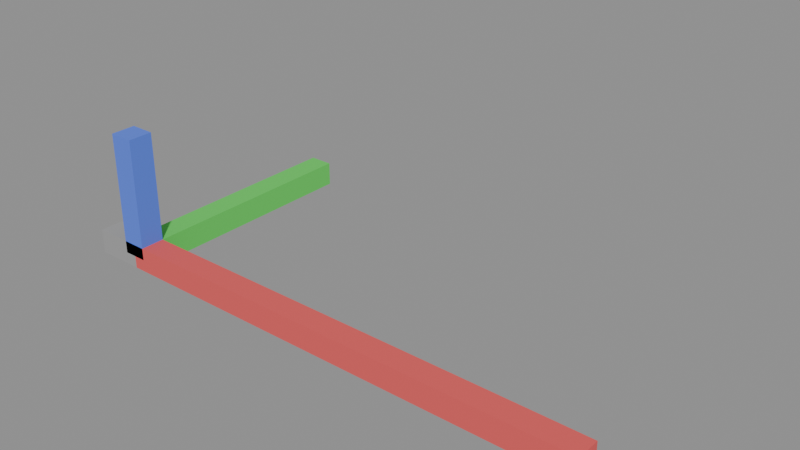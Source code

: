 # Source: marker.blend  (saved by Blender 5.2.45; exported with 4.5.12 LTS)
import bpy
from mathutils import Matrix  # noqa: F401  (used for matrix-valued properties, if any)

bpy.ops.wm.read_factory_settings(use_empty=True)
scene = bpy.context.scene
scene.name = 'Scene'

# ---- materials (node trees are filled in below, after node groups)
mat_arm_pos_x = bpy.data.materials.new('arm_pos_x')
mat_arm_pos_y = bpy.data.materials.new('arm_pos_y')
mat_arm_pos_z = bpy.data.materials.new('arm_pos_z')
mat_arm_neg_x = bpy.data.materials.new('arm_neg_x')

# ---- material node trees
mat_arm_pos_x.use_nodes = True; mat_arm_pos_x.node_tree.nodes.clear()
_N = mat_arm_pos_x.node_tree.nodes; _L = mat_arm_pos_x.node_tree.links
n0 = _N.new('ShaderNodeBsdfPrincipled'); n0.name = 'Principled BSDF'; n0.location = (-200, 100)
n0.inputs[0].default_value = (0.8, 0.1, 0.1, 1.0)
n0.inputs[2].default_value = 0.8
n0.inputs[10].default_value = 0.005
n1 = _N.new('ShaderNodeOutputMaterial'); n1.name = 'Material Output'; n1.location = (200, 100)
_L.new(n0.outputs[0], n1.inputs[0])
n1.is_active_output = True
mat_arm_pos_y.use_nodes = True; mat_arm_pos_y.node_tree.nodes.clear()
_N = mat_arm_pos_y.node_tree.nodes; _L = mat_arm_pos_y.node_tree.links
n0 = _N.new('ShaderNodeBsdfPrincipled'); n0.name = 'Principled BSDF'; n0.location = (-200, 100)
n0.inputs[0].default_value = (0.1, 0.7, 0.1, 1.0)
n0.inputs[2].default_value = 0.8
n0.inputs[10].default_value = 0.005
n1 = _N.new('ShaderNodeOutputMaterial'); n1.name = 'Material Output'; n1.location = (200, 100)
_L.new(n0.outputs[0], n1.inputs[0])
n1.is_active_output = True
mat_arm_pos_z.use_nodes = True; mat_arm_pos_z.node_tree.nodes.clear()
_N = mat_arm_pos_z.node_tree.nodes; _L = mat_arm_pos_z.node_tree.links
n0 = _N.new('ShaderNodeBsdfPrincipled'); n0.name = 'Principled BSDF'; n0.location = (-200, 100)
n0.inputs[0].default_value = (0.1, 0.2, 0.85, 1.0)
n0.inputs[2].default_value = 0.8
n0.inputs[10].default_value = 0.005
n1 = _N.new('ShaderNodeOutputMaterial'); n1.name = 'Material Output'; n1.location = (200, 100)
_L.new(n0.outputs[0], n1.inputs[0])
n1.is_active_output = True
mat_arm_neg_x.use_nodes = True; mat_arm_neg_x.node_tree.nodes.clear()
_N = mat_arm_neg_x.node_tree.nodes; _L = mat_arm_neg_x.node_tree.links
n0 = _N.new('ShaderNodeBsdfPrincipled'); n0.name = 'Principled BSDF'; n0.location = (-200, 100)
n0.inputs[0].default_value = (0.35, 0.35, 0.35, 1.0)
n0.inputs[2].default_value = 0.8
n0.inputs[10].default_value = 0.005
n1 = _N.new('ShaderNodeOutputMaterial'); n1.name = 'Material Output'; n1.location = (200, 100)
_L.new(n0.outputs[0], n1.inputs[0])
n1.is_active_output = True

# ---- meshes
me_marker = bpy.data.meshes.new('marker')
me_marker.from_pydata([(0.0, -0.025, -0.025), (0.0, -0.025, 0.025), (0.0, 0.025, -0.025), (0.0, 0.025, 0.025), (1.0, -0.025, -0.025), (1.0, -0.025, 0.025), (1.0, 0.025, -0.025), (1.0, 0.025, 0.025), (-0.025, 0.0, -0.025), (-0.025, 0.0, 0.025), (-0.025, 0.5, -0.025), (-0.025, 0.5, 0.025), (0.025, 0.0, -0.025), (0.025, 0.0, 0.025), (0.025, 0.5, -0.025), (0.025, 0.5, 0.025), (-0.025, -0.025, 0.0), (-0.025, -0.025, 0.25), (-0.025, 0.025, 0.0), (-0.025, 0.025, 0.25), (0.025, -0.025, 0.0), (0.025, -0.025, 0.25), (0.025, 0.025, 0.0), (0.025, 0.025, 0.25), (-0.1, -0.025, -0.025), (-0.1, -0.025, 0.025), (-0.1, 0.025, -0.025), (-0.1, 0.025, 0.025), (0.0, -0.025, -0.025), (0.0, -0.025, 0.025), (0.0, 0.025, -0.025), (0.0, 0.025, 0.025)], [], [(0, 1, 3, 2), (2, 3, 7, 6), (6, 7, 5, 4), (4, 5, 1, 0), (2, 6, 4, 0), (7, 3, 1, 5), (8, 9, 11, 10), (10, 11, 15, 14), (14, 15, 13, 12), (12, 13, 9, 8), (10, 14, 12, 8), (15, 11, 9, 13), (16, 17, 19, 18), (18, 19, 23, 22), (22, 23, 21, 20), (20, 21, 17, 16), (18, 22, 20, 16), (23, 19, 17, 21), (24, 25, 27, 26), (26, 27, 31, 30), (30, 31, 29, 28), (28, 29, 25, 24), (26, 30, 28, 24), (31, 27, 25, 29)])
me_marker.polygons.foreach_set('material_index', [0, 0, 0, 0, 0, 0, 1, 1, 1, 1, 1, 1, 2, 2, 2, 2, 2, 2, 3, 3, 3, 3, 3, 3])
_uv = me_marker.uv_layers.new(name='UVMap')
_uv.uv.foreach_set('vector', [0.375, 0.0, 0.625, 0.0, 0.625, 0.25, 0.375, 0.25, 0.375, 0.25, 0.625, 0.25, 0.625, 0.5, 0.375, 0.5, 0.375, 0.5, 0.625, 0.5, 0.625, 0.75, 0.375, 0.75, 0.375, 0.75, 0.625, 0.75, 0.625, 1.0, 0.375, 1.0, 0.125, 0.5, 0.375, 0.5, 0.375, 0.75, 0.125, 0.75, 0.625, 0.5, 0.875, 0.5, 0.875, 0.75, 0.625, 0.75, 0.375, 0.0, 0.625, 0.0, 0.625, 0.25, 0.375, 0.25, 0.375, 0.25, 0.625, 0.25, 0.625, 0.5, 0.375, 0.5, 0.375, 0.5, 0.625, 0.5, 0.625, 0.75, 0.375, 0.75, 0.375, 0.75, 0.625, 0.75, 0.625, 1.0, 0.375, 1.0, 0.125, 0.5, 0.375, 0.5, 0.375, 0.75, 0.125, 0.75, 0.625, 0.5, 0.875, 0.5, 0.875, 0.75, 0.625, 0.75, 0.375, 0.0, 0.625, 0.0, 0.625, 0.25, 0.375, 0.25, 0.375, 0.25, 0.625, 0.25, 0.625, 0.5, 0.375, 0.5, 0.375, 0.5, 0.625, 0.5, 0.625, 0.75, 0.375, 0.75, 0.375, 0.75, 0.625, 0.75, 0.625, 1.0, 0.375, 1.0, 0.125, 0.5, 0.375, 0.5, 0.375, 0.75, 0.125, 0.75, 0.625, 0.5, 0.875, 0.5, 0.875, 0.75, 0.625, 0.75, 0.375, 0.0, 0.625, 0.0, 0.625, 0.25, 0.375, 0.25, 0.375, 0.25, 0.625, 0.25, 0.625, 0.5, 0.375, 0.5, 0.375, 0.5, 0.625, 0.5, 0.625, 0.75, 0.375, 0.75, 0.375, 0.75, 0.625, 0.75, 0.625, 1.0, 0.375, 1.0, 0.125, 0.5, 0.375, 0.5, 0.375, 0.75, 0.125, 0.75, 0.625, 0.5, 0.875, 0.5, 0.875, 0.75, 0.625, 0.75])
me_marker.materials.append(mat_arm_pos_x)
me_marker.materials.append(mat_arm_pos_y)
me_marker.materials.append(mat_arm_pos_z)
me_marker.materials.append(mat_arm_neg_x)
me_marker.update()

# ---- objects
ob_marker = bpy.data.objects.new('marker', me_marker)

# ---- transforms, parenting, visibility, modifiers, constraints
ob_marker.location = (0.0, 0.0, 0.0)

# ---- collection membership
scene.collection.objects.link(ob_marker)

# ---- scene / render settings (as saved in the file)
scene.frame_start = 1; scene.frame_end = 250; scene.frame_set(1)
scene.render.engine = 'BLENDER_EEVEE_NEXT'
scene.render.bake_bias = 0.0
scene.render.bake_samples = 0
scene.render.compositor_device = 'GPU'
scene.eevee.use_volume_custom_range = False
scene.eevee.fast_gi_thickness_near = 0.1
scene.eevee.fast_gi_thickness_far = 0.0
scene.eevee.ray_tracing_options.screen_trace_thickness = 0.1
bpy.context.view_layer.update()

# ---- added for rendering (the .blend has no active camera and no usable light): camera, sun + grey world if the file has none
cam_auto = bpy.data.cameras.new('AutoCamera')
cam_auto.lens = 50.0
cam_auto.sensor_width = 36.0
cam_auto.clip_end = 1000.0
ob_auto_camera = bpy.data.objects.new('AutoCamera', cam_auto)
scene.collection.objects.link(ob_auto_camera)
ob_auto_camera.location = (1.60607, -1.14978, 1.03735)
ob_auto_camera.rotation_euler = (1.09748, -7.21219e-08, 0.694738)
scene.camera = ob_auto_camera
light_auto_sun = bpy.data.lights.new('AutoSun', 'SUN')
light_auto_sun.energy = 3.0
light_auto_sun.angle = 0.0523599
ob_auto_sun = bpy.data.objects.new('AutoSun', light_auto_sun)
scene.collection.objects.link(ob_auto_sun)
ob_auto_sun.rotation_euler = (0.872665, 0.174533, 0.523599)
if scene.world is None:
    world_auto = bpy.data.worlds.new('AutoWorld')
    world_auto.color = (0.3, 0.3, 0.3)
    scene.world = world_auto
bpy.context.view_layer.update()
